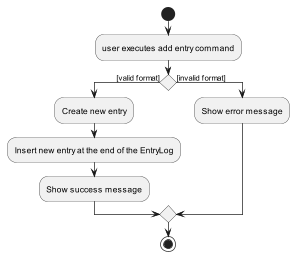

The diagram above was rendered by PlantUML. Its source (embedded in the PNG):
@startuml
'https://plantuml.com/activity-diagram-beta

start
:user executes add entry command;
    if () then ([valid format])
      :Create new entry;
      :Insert new entry at the end of the EntryLog;
      :Show success message;

    else ([invalid format])
      :Show error message;
    endif

stop

@enduml